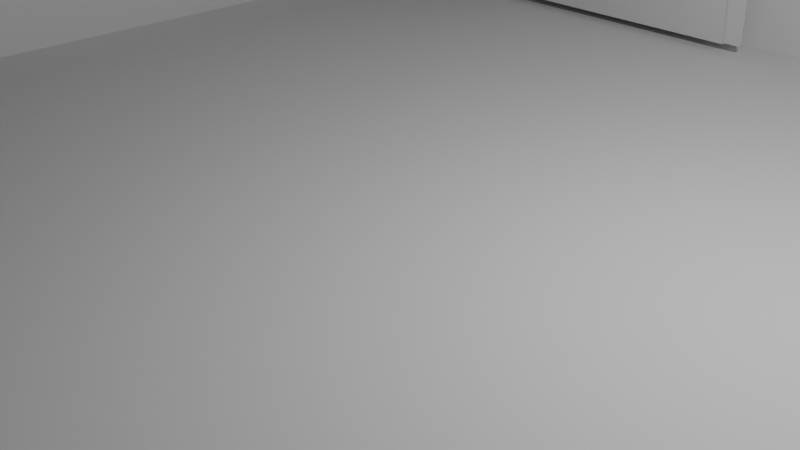 # Source: Puerta.blend  (saved by Blender 4.2.66; exported with 4.5.12 LTS)
import bpy
from mathutils import Matrix  # noqa: F401  (used for matrix-valued properties, if any)

bpy.ops.wm.read_factory_settings(use_empty=True)
scene = bpy.context.scene
scene.name = 'Scene'

# ---- collections
col_collection = bpy.data.collections.new('Collection'); scene.collection.children.link(col_collection)

# ---- world
world_world = bpy.data.worlds.new('World'); scene.world = world_world
world_world.use_nodes = True; world_world.node_tree.nodes.clear()
_N = world_world.node_tree.nodes; _L = world_world.node_tree.links
n0 = _N.new('ShaderNodeOutputWorld'); n0.name = 'World Output'; n0.location = (300, 300)
n1 = _N.new('ShaderNodeBackground'); n1.name = 'Background'; n1.location = (10, 300)
n1.inputs[0].default_value = (0.05088, 0.05088, 0.05088, 1.0)
_L.new(n1.outputs[0], n0.inputs[0])
n0.is_active_output = True
world_world.color = (0.05088, 0.05088, 0.05088)
world_world.sun_shadow_jitter_overblur = 0.0

# ---- cameras
cam_camera = bpy.data.cameras.new('Camera')
cam_camera.clip_end = 100.0
cam_camera.ortho_scale = 7.314

# ---- lights
light_light = bpy.data.lights.new('Light', 'POINT')
light_light.energy = 1000.0
light_light.shadow_soft_size = 0.1

# ---- meshes
me_plane = bpy.data.meshes.new('Plane')
me_plane.from_pydata([(-1.0, -1.0, 0.0), (1.0, -1.0, 0.0), (-1.0, 1.0, 0.0), (1.0, 1.0, 0.0), (-1.0, -1.0, -1.198), (1.0, -1.0, -1.198), (1.0, -1.0, -1.197), (1.0, 1.0, -1.197), (1.0, -1.0, -1.197), (1.0, -1.0, -1.197), (0.6023, -0.9624, -0.02359), (1.0, -1.0, -1.197), (1.0, 1.0, -1.197), (1.0, -1.0, -1.197), (1.0, -1.0, 0.0), (1.0, 1.0, 0.0), (1.0, 1.0, -1.197), (1.0, -1.0, -1.197), (1.0, -1.0, -1.198), (1.0, -1.0, 0.0), (-1.0, -1.0, 0.0), (1.0, 1.0, -1.197), (1.0, -1.0, -1.197), (1.0, -1.0, 0.0), (1.0, 1.0, 0.0), (1.0, -1.0, -1.198), (-1.0, -1.0, -1.198), (1.0, -1.0, 0.0), (1.0, 1.0, 0.0), (1.0, 1.0, -1.197), (1.0, -1.0, -1.197), (1.0, -1.0, -1.198), (1.0, -1.0, 0.0), (1.0, 1.0, -1.197), (1.0, -1.0, -1.197), (1.0, 1.0, 0.0), (1.0, 1.0, -1.197), (1.0, -1.0, -1.198), (-1.0, -1.0, -1.198), (1.0, -1.0, 0.0), (1.0, 1.0, 0.0), (1.0, 1.0, -1.197), (1.0, -1.0, -1.197), (1.0, -1.0, -1.198), (1.0, -1.0, 0.0), (1.0, 1.0, -1.197), (1.0, -1.0, -1.197), (1.0, -1.0, -1.197), (1.0, 1.0, -1.197), (1.0, -1.0, -1.198), (-1.0, -1.0, -1.198), (-1.0, -1.0, 0.0), (1.0, -1.0, 0.0), (-1.0, -1.0, 0.0), (1.0, -1.0, -1.198), (-1.0, -1.0, -1.198), (1.0, -1.0, -1.198), (1.0, -1.0, 0.0), (-1.0, 1.0, 0.0), (1.0, 1.0, 0.0), (1.0, -1.0, 0.0), (1.0, 1.0, 0.0), (1.0, 1.0, -1.197), (1.0, -1.0, -1.197), (1.0, 1.0, -1.197), (1.0, -1.0, 0.0), (-1.0, -1.0, 0.0), (1.0, -1.0, -1.198), (1.0, -1.0, 0.0)], [(12, 13), (14, 15), (15, 16), (17, 19), (19, 18), (20, 19), (21, 22), (23, 24), (25, 26), (27, 28), (28, 29), (30, 32), (32, 31), (33, 34), (35, 36), (37, 38), (39, 40), (40, 41), (42, 44), (44, 43), (45, 46), (48, 47), (50, 51), (49, 50), (53, 52), (54, 55), (57, 56), (58, 59), (60, 61), (61, 62), (64, 63), (66, 65), (68, 67)], [(0, 1, 3, 2), (1, 0, 4, 5), (3, 1, 6, 7)])
_uv = me_plane.uv_layers.new(name='UVMap')
_uv.uv.foreach_set('vector', [0.0, 0.0, 1.0, 0.0, 1.0, 1.0, 0.0, 1.0, 1.0, 0.0, 0.0, 0.0, 0.0, 0.0, 1.0, 0.0, 1.0, 1.0, 1.0, 0.0, 1.0, 0.0, 1.0, 1.0])
me_plane.update()
me_plane_001 = bpy.data.meshes.new('Plane.001')
me_plane_001.from_pydata([(-0.356, -0.9239, -0.4795), (-0.7097, -0.9239, -0.4795), (-0.356, -0.9239, -0.8777), (-0.7097, -0.9239, -0.8777), (-0.7097, -0.9239, -0.8773), (-0.3999, -0.9239, -0.5235), (-0.6657, -0.9239, -0.5235), (-0.6657, -0.9239, -0.8337), (-0.3999, -0.9239, -0.8337), (-0.3999, -0.9753, -0.5235), (-0.6657, -0.9753, -0.5235), (-0.6657, -0.9753, -0.8337), (-0.3999, -0.9753, -0.8337)], [(4, 1)], [(6, 5, 9, 10), (5, 6, 1, 0), (7, 8, 2, 3), (8, 5, 0, 2), (6, 7, 3, 1), (10, 9, 12, 11), (7, 6, 10, 11), (8, 7, 11, 12), (5, 8, 12, 9)])
_uv = me_plane_001.uv_layers.new(name='UVMap')
_uv.uv.foreach_set('vector', [0.8757, 0.0, 0.1243, 0.0, 0.1243, 0.0, 0.8757, 0.0, 0.1243, 0.0, 0.8757, 0.0, 1.0, 0.0, 0.0, 0.0, 0.8757, 0.0, 0.1243, 0.0, 0.0, 0.0, 1.0, 0.0, 0.1243, 0.0, 0.1243, 0.0, 0.0, 0.0, 0.0, 0.0, 0.8757, 0.0, 0.8757, 0.0, 1.0, 0.0, 1.0, 0.0, 0.8757, 0.0, 0.1243, 0.0, 0.1243, 0.0, 0.8757, 0.0, 0.8757, 0.0, 0.8757, 0.0, 0.8757, 0.0, 0.8757, 0.0, 0.1243, 0.0, 0.8757, 0.0, 0.8757, 0.0, 0.1243, 0.0, 0.1243, 0.0, 0.1243, 0.0, 0.1243, 0.0, 0.1243, 0.0])
me_plane_001.update()
me_plane_002 = bpy.data.meshes.new('Plane.002')
me_plane_002.from_pydata([(0.09194, -0.9212, -0.9158), (0.09194, -0.9212, -0.02201), (0.6098, -0.9212, -0.9158), (0.6098, -0.9212, -0.02201)], [], [(0, 1, 3, 2)])
_uv = me_plane_002.uv_layers.new(name='UVMap')
_uv.uv.foreach_set('vector', [0.1232, 0.0, 1.123, 1.49e-08, 1.123, 1.0, 0.1232, 1.0])
me_plane_002.update()
me_plane_003 = bpy.data.meshes.new('Plane.003')
me_plane_003.from_pydata([(0.93, 0.6677, -0.3645), (0.93, 0.6677, -0.9143), (0.93, -0.6677, -0.3645), (0.93, -0.6677, -0.9143), (0.93, -0.7026, -0.3297), (0.93, 0.7026, -0.3297), (0.93, 0.7026, -0.9492), (0.93, -0.7026, -0.9492), (0.9571, 0.6677, -0.3645), (0.9571, 0.6677, -0.9143), (0.9571, -0.6677, -0.3645), (0.9571, -0.6677, -0.9143), (0.908, 0.6677, -0.3645), (0.908, -0.6677, -0.3645), (0.908, -0.7026, -0.3297), (0.908, 0.7026, -0.3297)], [], [(1, 0, 5, 6), (3, 1, 6, 7), (2, 3, 7, 4), (8, 9, 11, 10), (2, 0, 8, 10), (12, 13, 14, 15)])
_uv = me_plane_003.uv_layers.new(name='UVMap')
_uv.uv.foreach_set('vector', [0.6045, 0.02483, -0.2829, 0.02483, -0.3392, 0.0, 0.6608, 0.0, 0.6045, 0.9752, 0.6045, 0.02483, 0.6608, 0.0, 0.6608, 1.0, -0.2829, 0.9752, 0.6045, 0.9752, 0.6608, 1.0, -0.3392, 1.0, -0.2829, 0.02483, 0.6045, 0.02483, 0.6045, 0.9752, -0.2829, 0.9752, -0.2829, 0.9752, -0.2829, 0.02483, -0.2829, 0.02483, -0.2829, 0.9752, -0.2829, 0.02483, -0.2829, 0.9752, -0.3392, 1.0, -0.3392, 0.0])
me_plane_003.update()
me_plane_004 = bpy.data.meshes.new('Plane.004')
me_plane_004.from_pydata([(0.1297, -0.9219, -0.5974), (0.1297, -0.8998, -0.5974), (0.1276, -0.9219, -0.598), (0.1276, -0.8998, -0.598), (0.1257, -0.9219, -0.599), (0.1257, -0.8998, -0.599), (0.124, -0.9219, -0.6004), (0.124, -0.8998, -0.6004), (0.1227, -0.9219, -0.6021), (0.1227, -0.8998, -0.6021), (0.1216, -0.9219, -0.604), (0.1216, -0.8998, -0.604), (0.121, -0.9219, -0.6061), (0.121, -0.8998, -0.6061), (0.1208, -0.9219, -0.6082), (0.1208, -0.8998, -0.6082), (0.121, -0.9219, -0.6104), (0.121, -0.8998, -0.6104), (0.1216, -0.9219, -0.6124), (0.1216, -0.8998, -0.6124), (0.1227, -0.9219, -0.6144), (0.1227, -0.8998, -0.6144), (0.124, -0.9219, -0.616), (0.124, -0.8998, -0.616), (0.1257, -0.9219, -0.6174), (0.1257, -0.8998, -0.6174), (0.1276, -0.9219, -0.6184), (0.1276, -0.8998, -0.6184), (0.1297, -0.9219, -0.6191), (0.1297, -0.8998, -0.6191), (0.1319, -0.9219, -0.6193), (0.1319, -0.8998, -0.6193), (0.134, -0.9219, -0.6191), (0.134, -0.8998, -0.6191), (0.1361, -0.9219, -0.6184), (0.1361, -0.8998, -0.6184), (0.138, -0.9219, -0.6174), (0.138, -0.8998, -0.6174), (0.1397, -0.9219, -0.616), (0.1397, -0.8998, -0.616), (0.1411, -0.9219, -0.6144), (0.1411, -0.8998, -0.6144), (0.1421, -0.9219, -0.6124), (0.1421, -0.8998, -0.6124), (0.1427, -0.9219, -0.6104), (0.1427, -0.8998, -0.6104), (0.1429, -0.9219, -0.6082), (0.1429, -0.8998, -0.6082), (0.1427, -0.9219, -0.6061), (0.1427, -0.8998, -0.6061), (0.1421, -0.9219, -0.604), (0.1421, -0.8998, -0.604), (0.1411, -0.9219, -0.6021), (0.1411, -0.8998, -0.6021), (0.1397, -0.9219, -0.6004), (0.1397, -0.8998, -0.6004), (0.138, -0.9219, -0.599), (0.138, -0.8998, -0.599), (0.1361, -0.9219, -0.598), (0.1361, -0.8998, -0.598), (0.134, -0.9219, -0.5974), (0.134, -0.8998, -0.5974), (0.1319, -0.9219, -0.5971), (0.1319, -0.8998, -0.5971)], [], [(63, 62, 60, 61), (61, 60, 58, 59), (59, 58, 56, 57), (57, 56, 54, 55), (55, 54, 52, 53), (53, 52, 50, 51), (51, 50, 48, 49), (49, 48, 46, 47), (47, 46, 44, 45), (45, 44, 42, 43), (43, 42, 40, 41), (41, 40, 38, 39), (39, 38, 36, 37), (37, 36, 34, 35), (35, 34, 32, 33), (33, 32, 30, 31), (31, 30, 28, 29), (29, 28, 26, 27), (27, 26, 24, 25), (25, 24, 22, 23), (23, 22, 20, 21), (21, 20, 18, 19), (19, 18, 16, 17), (17, 16, 14, 15), (15, 14, 12, 13), (13, 12, 10, 11), (11, 10, 8, 9), (9, 8, 6, 7), (7, 6, 4, 5), (5, 4, 2, 3), (60, 62, 0, 2, 4, 6, 8, 10, 12, 14, 16, 18, 20, 22, 24, 26, 28, 30, 32, 34, 36, 38, 40, 42, 44, 46, 48, 50, 52, 54, 56, 58), (2, 0, 1, 3, 63, 61, 5, 59, 7, 57, 9, 11, 55, 13, 53, 15, 51, 49, 17, 19, 47, 21, 45, 23, 43, 41, 25, 39, 27, 37, 29, 35, 31, 33, 32, 30, 34, 28, 36, 26, 38, 24, 40, 42, 22, 44, 20, 46, 18, 16, 48, 50, 14, 52, 12, 54, 10, 8, 56, 6, 58, 4, 60, 62), (3, 2, 0, 1), (1, 0, 62, 63), (63, 61, 59, 57, 55, 53, 51, 49, 47, 45, 43, 41, 39, 37, 35, 33, 31, 29, 27, 25, 23, 21, 19, 17, 15, 13, 11, 9, 7, 5, 3, 1)])
_uv = me_plane_004.uv_layers.new(name='UVMap')
_uv.uv.foreach_set('vector', [1.0, 0.5, 1.0, 1.0, 0.9688, 1.0, 0.9688, 0.5, 0.9688, 0.5, 0.9688, 1.0, 0.9375, 1.0, 0.9375, 0.5, 0.9375, 0.5, 0.9375, 1.0, 0.9062, 1.0, 0.9062, 0.5, 0.9062, 0.5, 0.9062, 1.0, 0.875, 1.0, 0.875, 0.5, 0.875, 0.5, 0.875, 1.0, 0.8438, 1.0, 0.8438, 0.5, 0.8438, 0.5, 0.8438, 1.0, 0.8125, 1.0, 0.8125, 0.5, 0.8125, 0.5, 0.8125, 1.0, 0.7812, 1.0, 0.7812, 0.5, 0.7812, 0.5, 0.7812, 1.0, 0.75, 1.0, 0.75, 0.5, 0.75, 0.5, 0.75, 1.0, 0.7188, 1.0, 0.7188, 0.5, 0.7188, 0.5, 0.7188, 1.0, 0.6875, 1.0, 0.6875, 0.5, 0.6875, 0.5, 0.6875, 1.0, 0.6562, 1.0, 0.6562, 0.5, 0.6562, 0.5, 0.6562, 1.0, 0.625, 1.0, 0.625, 0.5, 0.625, 0.5, 0.625, 1.0, 0.5938, 1.0, 0.5938, 0.5, 0.5938, 0.5, 0.5938, 1.0, 0.5625, 1.0, 0.5625, 0.5, 0.5625, 0.5, 0.5625, 1.0, 0.5312, 1.0, 0.5312, 0.5, 0.5312, 0.5, 0.5312, 1.0, 0.5, 1.0, 0.5, 0.5, 0.5, 0.5, 0.5, 1.0, 0.4688, 1.0, 0.4688, 0.5, 0.4688, 0.5, 0.4688, 1.0, 0.4375, 1.0, 0.4375, 0.5, 0.4375, 0.5, 0.4375, 1.0, 0.4062, 1.0, 0.4062, 0.5, 0.4062, 0.5, 0.4062, 1.0, 0.375, 1.0, 0.375, 0.5, 0.375, 0.5, 0.375, 1.0, 0.3438, 1.0, 0.3438, 0.5, 0.3438, 0.5, 0.3438, 1.0, 0.3125, 1.0, 0.3125, 0.5, 0.3125, 0.5, 0.3125, 1.0, 0.2812, 1.0, 0.2812, 0.5, 0.2812, 0.5, 0.2812, 1.0, 0.25, 1.0, 0.25, 0.5, 0.25, 0.5, 0.25, 1.0, 0.2188, 1.0, 0.2188, 0.5, 0.2188, 0.5, 0.2188, 1.0, 0.1875, 1.0, 0.1875, 0.5, 0.1875, 0.5, 0.1875, 1.0, 0.1562, 1.0, 0.1562, 0.5, 0.1562, 0.5, 0.1562, 1.0, 0.125, 1.0, 0.125, 0.5, 0.125, 0.5, 0.125, 1.0, 0.09375, 1.0, 0.09375, 0.5, 0.09375, 0.5, 0.09375, 1.0, 0.0625, 1.0, 0.0625, 0.5, 0.7968, 0.4854, 0.75, 0.49, 0.7032, 0.4854, 0.6582, 0.4717, 0.6167, 0.4496, 0.5803, 0.4197, 0.5504, 0.3833, 0.5283, 0.3418, 0.5146, 0.2968, 0.51, 0.25, 0.5146, 0.2032, 0.5283, 0.1582, 0.5504, 0.1167, 0.5803, 0.08029, 0.6167, 0.05045, 0.6582, 0.02827, 0.7032, 0.01461, 0.75, 0.01, 0.7968, 0.01461, 0.8418, 0.02827, 0.8833, 0.05045, 0.9197, 0.08029, 0.9496, 0.1167, 0.9717, 0.1582, 0.9854, 0.2032, 0.99, 0.25, 0.9854, 0.2968, 0.9717, 0.3418, 0.9496, 0.3833, 0.9197, 0.4197, 0.8833, 0.4496, 0.8418, 0.4717, 0.0625, 1.0, 0.03125, 1.0, 0.03125, 0.5, 0.0625, 0.5, 1.0, 0.5, 0.9688, 0.5, 0.0, 0.0, 0.0, 0.0, 0.0, 0.0, 0.0, 0.0, 0.1562, 0.5, 0.1875, 0.5, 0.0, 0.0, 0.0, 0.0, 0.0, 0.0, 0.0, 0.0, 0.8125, 0.5, 0.7812, 0.5, 0.2812, 0.5, 0.3125, 0.5, 0.0, 0.0, 0.0, 0.0, 0.0, 0.0, 0.0, 0.0, 0.6875, 0.5, 0.6562, 0.5, 0.0, 0.0, 0.0, 0.0, 0.0, 0.0, 0.0, 0.0, 0.0, 0.0, 0.0, 0.0, 0.5, 0.5, 0.5312, 0.5, 0.5312, 1.0, 0.5, 1.0, 0.0, 0.0, 0.0, 0.0, 0.0, 0.0, 0.0, 0.0, 0.0, 0.0, 0.0, 0.0, 0.6562, 1.0, 0.6875, 1.0, 0.0, 0.0, 0.0, 0.0, 0.0, 0.0, 0.0, 0.0, 0.3125, 1.0, 0.2812, 1.0, 0.7812, 1.0, 0.8125, 1.0, 0.0, 0.0, 0.0, 0.0, 0.0, 0.0, 0.0, 0.0, 0.1875, 1.0, 0.1562, 1.0, 0.0, 0.0, 0.0, 0.0, 0.0, 0.0, 0.0, 0.0, 0.9688, 1.0, 1.0, 1.0, 0.0625, 0.5, 0.0625, 1.0, 0.03125, 1.0, 0.03125, 0.5, 0.03125, 0.5, 0.03125, 1.0, 0.0, 1.0, 0.0, 0.5, 0.25, 0.49, 0.2968, 0.4854, 0.3418, 0.4717, 0.3833, 0.4496, 0.4197, 0.4197, 0.4496, 0.3833, 0.4717, 0.3418, 0.4854, 0.2968, 0.49, 0.25, 0.4854, 0.2032, 0.4717, 0.1582, 0.4496, 0.1167, 0.4197, 0.08029, 0.3833, 0.05045, 0.3418, 0.02827, 0.2968, 0.01461, 0.25, 0.01, 0.2032, 0.01461, 0.1582, 0.02827, 0.1167, 0.05045, 0.08029, 0.08029, 0.05045, 0.1167, 0.02827, 0.1582, 0.01461, 0.2032, 0.01, 0.25, 0.01461, 0.2968, 0.02827, 0.3418, 0.05045, 0.3833, 0.08029, 0.4197, 0.1167, 0.4496, 0.1582, 0.4717, 0.2032, 0.4854])
me_plane_004.update()
me_plane_005 = bpy.data.meshes.new('Plane.005')
me_plane_005.from_pydata([(0.9661, 0.7026, -0.3297), (0.9661, 0.7026, -0.9492), (0.9661, -0.7026, -0.3297), (0.9661, -0.7026, -0.9492), (0.93, 0.6677, -0.3645), (0.93, 0.6677, -0.9143), (0.93, -0.6677, -0.3645), (0.93, -0.6677, -0.9143), (0.93, -0.7026, -0.3297), (0.93, 0.7026, -0.3297), (0.93, 0.7026, -0.9492), (0.93, -0.7026, -0.9492), (0.9571, 0.6677, -0.3645), (0.9571, 0.6677, -0.9143), (0.9571, -0.6677, -0.3645), (0.9571, -0.6677, -0.9143), (0.908, 0.6677, -0.3645), (0.908, -0.6677, -0.3645), (0.908, -0.7026, -0.3297), (0.908, 0.7026, -0.3297)], [], [(0, 2, 3, 1), (7, 6, 14, 15), (1, 3, 11, 10), (2, 0, 9, 8), (3, 2, 8, 11), (0, 1, 10, 9), (8, 9, 19, 18), (4, 5, 13, 12), (5, 7, 15, 13), (9, 4, 16, 19), (4, 6, 17, 16), (6, 8, 18, 17)])
_uv = me_plane_005.uv_layers.new(name='UVMap')
_uv.uv.foreach_set('vector', [-0.3392, 0.0, -0.3392, 1.0, 0.6608, 1.0, 0.6608, 0.0, 0.6045, 0.9752, -0.2829, 0.9752, -0.2829, 0.9752, 0.6045, 0.9752, 0.6608, 0.0, 0.6608, 1.0, 0.6608, 1.0, 0.6608, 0.0, -0.3392, 1.0, -0.3392, 0.0, -0.3392, 0.0, -0.3392, 1.0, 0.6608, 1.0, -0.3392, 1.0, -0.3392, 1.0, 0.6608, 1.0, -0.3392, 0.0, 0.6608, 0.0, 0.6608, 0.0, -0.3392, 0.0, -0.3392, 1.0, -0.3392, 0.0, -0.3392, 0.0, -0.3392, 1.0, -0.2829, 0.02483, 0.6045, 0.02483, 0.6045, 0.02483, -0.2829, 0.02483, 0.6045, 0.02483, 0.6045, 0.9752, 0.6045, 0.9752, 0.6045, 0.02483, -0.3392, 0.0, -0.2829, 0.02483, -0.2829, 0.02483, -0.3392, 0.0, -0.2829, 0.02483, -0.2829, 0.9752, -0.2829, 0.9752, -0.2829, 0.02483, -0.2829, 0.9752, -0.3392, 1.0, -0.3392, 1.0, -0.2829, 0.9752])
me_plane_005.update()
me_plane_006 = bpy.data.meshes.new('Plane.006')
me_plane_006.from_pydata([(0.6436, -0.9174, -0.9551), (0.6116, -0.9174, -0.9551), (0.6436, -0.9174, -0.02605), (0.6116, -0.9174, -0.02605), (0.08998, -0.9174, -0.9551), (0.05797, -0.9174, -0.9551), (0.08998, -0.9174, -0.02605), (0.05797, -0.9174, -0.02605), (0.0898, -0.9174, -0.955), (0.0898, -0.9174, -0.923), (0.6117, -0.9174, -0.955), (0.6117, -0.9174, -0.923)], [], [(0, 1, 3, 2), (4, 5, 7, 6), (8, 9, 11, 10)])
_uv = me_plane_006.uv_layers.new(name='UVMap')
_uv.uv.foreach_set('vector', [0.0, 0.0, 1.0, 0.0, 1.0, 1.0, 0.0, 1.0, 0.0, 0.0, 1.0, 0.0, 1.0, 1.0, 0.0, 1.0, 0.0, 0.0, 1.0, 0.0, 1.0, 1.0, 0.0, 1.0])
me_plane_006.update()

# ---- objects
ob_light = bpy.data.objects.new('Light', light_light)
ob_camera = bpy.data.objects.new('Camera', cam_camera)
ob_paredes_y_piso = bpy.data.objects.new('Paredes y piso', me_plane)
ob_ventana = bpy.data.objects.new('Ventana', me_plane_001)
ob_puerta = bpy.data.objects.new('Puerta', me_plane_002)
ob_pizarr_n = bpy.data.objects.new('Pizarrón', me_plane_003)
ob_picaporte = bpy.data.objects.new('Picaporte', me_plane_004)
ob_pizarr_n2 = bpy.data.objects.new('Pizarrón2', me_plane_005)
ob_marco_puerta = bpy.data.objects.new('Marco puerta', me_plane_006)

# ---- transforms, parenting, visibility, modifiers, constraints
ob_light.location = (4.076, 1.005, 5.904)
ob_light.rotation_euler = (0.6503, 0.05522, 1.866)
ob_light.lock_rotations_4d = False
ob_light.empty_display_type = 'ARROWS'
ob_light.color = (0.0, 0.0, 0.0, 0.0)
ob_light.lineart.crease_threshold = 0.0
ob_camera.location = (7.359, -6.926, 4.958)
ob_camera.rotation_euler = (1.109, 0.0, 0.8149)
ob_camera.lock_rotations_4d = False
ob_camera.empty_display_type = 'ARROWS'
ob_camera.color = (0.0, 0.0, 0.0, 0.0)
ob_camera.display_type = 'WIRE'
ob_camera.lineart.crease_threshold = 0.0
ob_paredes_y_piso.location = (0.0, 0.0, 0.0)
ob_paredes_y_piso.scale = (-7.647, -7.647, -7.647)
_m = ob_paredes_y_piso.modifiers.new('Solidify', 'SOLIDIFY')
ob_ventana.location = (0.0, 0.0, 0.0)
ob_ventana.scale = (-7.647, -7.647, -7.647)
_m = ob_ventana.modifiers.new('Solidify', 'SOLIDIFY')
_m.thickness = 0.04
ob_puerta.location = (0.0, 0.0, 0.0)
ob_puerta.scale = (-7.647, -7.647, -7.647)
_m = ob_puerta.modifiers.new('Solidify', 'SOLIDIFY')
_m.thickness = 0.04
ob_pizarr_n.location = (0.0, 0.0, 0.0)
ob_pizarr_n.scale = (-7.647, -7.647, -7.647)
_m = ob_pizarr_n.modifiers.new('Solidify', 'SOLIDIFY')
ob_picaporte.location = (0.0, 0.0, 0.0)
ob_picaporte.scale = (-7.647, -7.647, -7.647)
_m = ob_picaporte.modifiers.new('Solidify', 'SOLIDIFY')
ob_pizarr_n2.location = (0.0, 0.0, 0.0)
ob_pizarr_n2.scale = (-7.647, -7.647, -7.647)
_m = ob_pizarr_n2.modifiers.new('Solidify', 'SOLIDIFY')
ob_marco_puerta.location = (0.0, 0.0, 0.0)
ob_marco_puerta.scale = (-7.647, -7.647, -7.647)
_m = ob_marco_puerta.modifiers.new('Solidify', 'SOLIDIFY')

# ---- collection membership
col_collection.objects.link(ob_light)
col_collection.objects.link(ob_camera)
col_collection.objects.link(ob_paredes_y_piso)
col_collection.objects.link(ob_ventana)
col_collection.objects.link(ob_puerta)
col_collection.objects.link(ob_pizarr_n)
col_collection.objects.link(ob_picaporte)
col_collection.objects.link(ob_pizarr_n2)
col_collection.objects.link(ob_marco_puerta)

# ---- scene / render settings (as saved in the file)
scene.camera = ob_camera
scene.frame_start = 1; scene.frame_end = 250; scene.frame_set(1)
scene.render.engine = 'BLENDER_EEVEE_NEXT'
bpy.context.view_layer.update()
